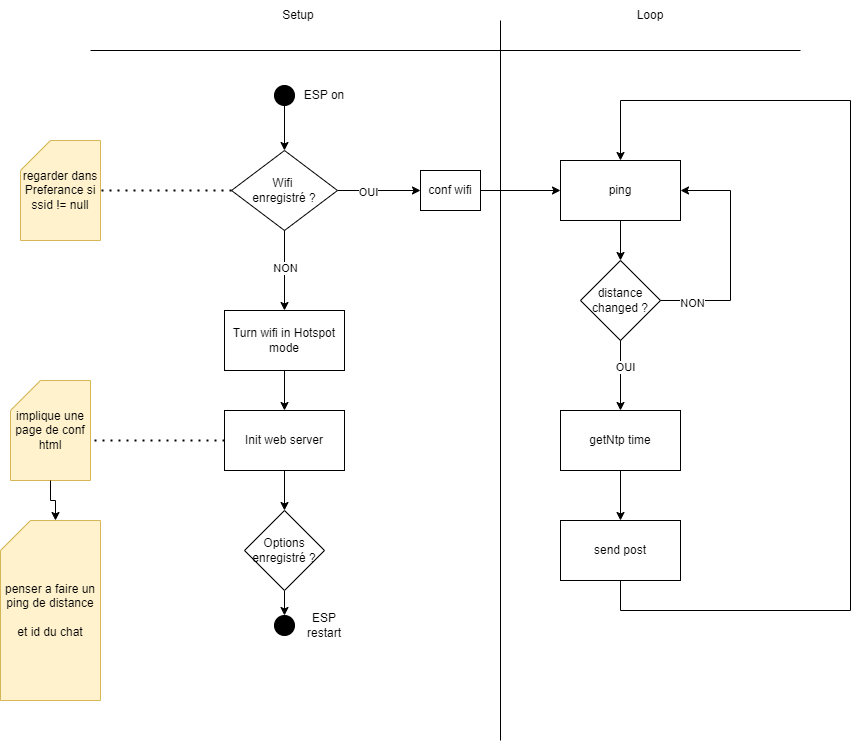

The diagram above was exported from draw.io. Its source (the exported page's mxGraphModel, read from the mxfile embedded in the PNG):
<mxGraphModel dx="1098" dy="828" grid="1" gridSize="10" guides="1" tooltips="1" connect="1" arrows="1" fold="1" page="1" pageScale="1" pageWidth="827" pageHeight="1169" math="0" shadow="0">
  <root>
    <mxCell id="0" />
    <mxCell id="1" parent="0" />
    <mxCell id="7rRKeL9gY-YYD-inb7VO-2" value="" style="ellipse;whiteSpace=wrap;html=1;aspect=fixed;fillColor=#000000;" vertex="1" parent="1">
      <mxGeometry x="334" y="115" width="20" height="20" as="geometry" />
    </mxCell>
    <mxCell id="7rRKeL9gY-YYD-inb7VO-3" value="ESP on" style="text;html=1;align=center;verticalAlign=middle;whiteSpace=wrap;rounded=0;" vertex="1" parent="1">
      <mxGeometry x="354" y="110" width="60" height="30" as="geometry" />
    </mxCell>
    <mxCell id="7rRKeL9gY-YYD-inb7VO-43" style="edgeStyle=orthogonalEdgeStyle;rounded=0;orthogonalLoop=1;jettySize=auto;html=1;exitX=1;exitY=0.5;exitDx=0;exitDy=0;entryX=0;entryY=0.5;entryDx=0;entryDy=0;" edge="1" parent="1" source="7rRKeL9gY-YYD-inb7VO-4" target="7rRKeL9gY-YYD-inb7VO-42">
      <mxGeometry relative="1" as="geometry" />
    </mxCell>
    <mxCell id="7rRKeL9gY-YYD-inb7VO-45" value="OUI" style="edgeLabel;html=1;align=center;verticalAlign=middle;resizable=0;points=[];" vertex="1" connectable="0" parent="7rRKeL9gY-YYD-inb7VO-43">
      <mxGeometry x="-0.2771" y="-1" relative="1" as="geometry">
        <mxPoint as="offset" />
      </mxGeometry>
    </mxCell>
    <mxCell id="7rRKeL9gY-YYD-inb7VO-4" value="Wifi&amp;nbsp;&lt;br&gt;enregistré ?" style="rhombus;whiteSpace=wrap;html=1;" vertex="1" parent="1">
      <mxGeometry x="291" y="180" width="106" height="80" as="geometry" />
    </mxCell>
    <mxCell id="7rRKeL9gY-YYD-inb7VO-5" value="" style="endArrow=classic;html=1;rounded=0;exitX=0.5;exitY=1;exitDx=0;exitDy=0;" edge="1" parent="1" source="7rRKeL9gY-YYD-inb7VO-4">
      <mxGeometry width="50" height="50" relative="1" as="geometry">
        <mxPoint x="390" y="380" as="sourcePoint" />
        <mxPoint x="344" y="340" as="targetPoint" />
      </mxGeometry>
    </mxCell>
    <mxCell id="7rRKeL9gY-YYD-inb7VO-11" value="NON" style="edgeLabel;html=1;align=center;verticalAlign=middle;resizable=0;points=[];" vertex="1" connectable="0" parent="7rRKeL9gY-YYD-inb7VO-5">
      <mxGeometry x="-0.075" relative="1" as="geometry">
        <mxPoint as="offset" />
      </mxGeometry>
    </mxCell>
    <mxCell id="7rRKeL9gY-YYD-inb7VO-6" value="" style="endArrow=none;html=1;rounded=0;" edge="1" parent="1">
      <mxGeometry width="50" height="50" relative="1" as="geometry">
        <mxPoint x="560" y="770" as="sourcePoint" />
        <mxPoint x="560" y="50" as="targetPoint" />
      </mxGeometry>
    </mxCell>
    <mxCell id="7rRKeL9gY-YYD-inb7VO-7" value="" style="endArrow=none;html=1;rounded=0;" edge="1" parent="1">
      <mxGeometry width="50" height="50" relative="1" as="geometry">
        <mxPoint x="150" y="80" as="sourcePoint" />
        <mxPoint x="860" y="80" as="targetPoint" />
      </mxGeometry>
    </mxCell>
    <mxCell id="7rRKeL9gY-YYD-inb7VO-9" value="Setup" style="text;html=1;align=center;verticalAlign=middle;whiteSpace=wrap;rounded=0;" vertex="1" parent="1">
      <mxGeometry x="328" y="30" width="60" height="30" as="geometry" />
    </mxCell>
    <mxCell id="7rRKeL9gY-YYD-inb7VO-10" value="Loop" style="text;html=1;align=center;verticalAlign=middle;whiteSpace=wrap;rounded=0;" vertex="1" parent="1">
      <mxGeometry x="680" y="30" width="60" height="30" as="geometry" />
    </mxCell>
    <mxCell id="7rRKeL9gY-YYD-inb7VO-12" value="" style="endArrow=classic;html=1;rounded=0;exitX=0.5;exitY=1;exitDx=0;exitDy=0;entryX=0.5;entryY=0;entryDx=0;entryDy=0;" edge="1" parent="1" source="7rRKeL9gY-YYD-inb7VO-2" target="7rRKeL9gY-YYD-inb7VO-4">
      <mxGeometry width="50" height="50" relative="1" as="geometry">
        <mxPoint x="390" y="430" as="sourcePoint" />
        <mxPoint x="440" y="380" as="targetPoint" />
      </mxGeometry>
    </mxCell>
    <mxCell id="7rRKeL9gY-YYD-inb7VO-13" value="Turn wifi in Hotspot mode" style="rounded=0;whiteSpace=wrap;html=1;" vertex="1" parent="1">
      <mxGeometry x="284" y="340" width="120" height="60" as="geometry" />
    </mxCell>
    <mxCell id="7rRKeL9gY-YYD-inb7VO-14" value="Init web server" style="rounded=0;whiteSpace=wrap;html=1;" vertex="1" parent="1">
      <mxGeometry x="284" y="440" width="120" height="60" as="geometry" />
    </mxCell>
    <mxCell id="7rRKeL9gY-YYD-inb7VO-15" value="" style="endArrow=classic;html=1;rounded=0;exitX=0.5;exitY=1;exitDx=0;exitDy=0;entryX=0.5;entryY=0;entryDx=0;entryDy=0;" edge="1" parent="1" source="7rRKeL9gY-YYD-inb7VO-13" target="7rRKeL9gY-YYD-inb7VO-14">
      <mxGeometry width="50" height="50" relative="1" as="geometry">
        <mxPoint x="390" y="430" as="sourcePoint" />
        <mxPoint x="440" y="380" as="targetPoint" />
      </mxGeometry>
    </mxCell>
    <mxCell id="7rRKeL9gY-YYD-inb7VO-16" value="" style="endArrow=none;dashed=1;html=1;dashPattern=1 3;strokeWidth=2;rounded=0;exitX=0;exitY=0.5;exitDx=0;exitDy=0;" edge="1" parent="1" source="7rRKeL9gY-YYD-inb7VO-14">
      <mxGeometry width="50" height="50" relative="1" as="geometry">
        <mxPoint x="390" y="430" as="sourcePoint" />
        <mxPoint x="140" y="470" as="targetPoint" />
      </mxGeometry>
    </mxCell>
    <mxCell id="7rRKeL9gY-YYD-inb7VO-18" value="implique une page de conf html" style="shape=card;whiteSpace=wrap;html=1;fillColor=#fff2cc;strokeColor=#d6b656;" vertex="1" parent="1">
      <mxGeometry x="70" y="410" width="80" height="100" as="geometry" />
    </mxCell>
    <mxCell id="7rRKeL9gY-YYD-inb7VO-19" value="" style="endArrow=none;dashed=1;html=1;dashPattern=1 3;strokeWidth=2;rounded=0;exitX=0;exitY=0.5;exitDx=0;exitDy=0;" edge="1" parent="1" source="7rRKeL9gY-YYD-inb7VO-4" target="7rRKeL9gY-YYD-inb7VO-20">
      <mxGeometry width="50" height="50" relative="1" as="geometry">
        <mxPoint x="390" y="430" as="sourcePoint" />
        <mxPoint x="210" y="220" as="targetPoint" />
      </mxGeometry>
    </mxCell>
    <mxCell id="7rRKeL9gY-YYD-inb7VO-20" value="regarder dans Preferance si ssid != null" style="shape=card;whiteSpace=wrap;html=1;fillColor=#fff2cc;strokeColor=#d6b656;" vertex="1" parent="1">
      <mxGeometry x="80" y="170" width="80" height="100" as="geometry" />
    </mxCell>
    <mxCell id="7rRKeL9gY-YYD-inb7VO-39" style="edgeStyle=orthogonalEdgeStyle;rounded=0;orthogonalLoop=1;jettySize=auto;html=1;exitX=0.5;exitY=1;exitDx=0;exitDy=0;entryX=0.5;entryY=0;entryDx=0;entryDy=0;" edge="1" parent="1" source="7rRKeL9gY-YYD-inb7VO-22" target="7rRKeL9gY-YYD-inb7VO-24">
      <mxGeometry relative="1" as="geometry" />
    </mxCell>
    <mxCell id="7rRKeL9gY-YYD-inb7VO-22" value="Options enregistré ?" style="rhombus;whiteSpace=wrap;html=1;" vertex="1" parent="1">
      <mxGeometry x="304" y="540" width="80" height="80" as="geometry" />
    </mxCell>
    <mxCell id="7rRKeL9gY-YYD-inb7VO-23" value="" style="endArrow=classic;html=1;rounded=0;exitX=0.5;exitY=1;exitDx=0;exitDy=0;entryX=0.5;entryY=0;entryDx=0;entryDy=0;" edge="1" parent="1" source="7rRKeL9gY-YYD-inb7VO-14" target="7rRKeL9gY-YYD-inb7VO-22">
      <mxGeometry width="50" height="50" relative="1" as="geometry">
        <mxPoint x="390" y="430" as="sourcePoint" />
        <mxPoint x="440" y="380" as="targetPoint" />
      </mxGeometry>
    </mxCell>
    <mxCell id="7rRKeL9gY-YYD-inb7VO-24" value="" style="ellipse;whiteSpace=wrap;html=1;aspect=fixed;fillColor=#000000;" vertex="1" parent="1">
      <mxGeometry x="334" y="645" width="20" height="20" as="geometry" />
    </mxCell>
    <mxCell id="7rRKeL9gY-YYD-inb7VO-25" value="ESP restart" style="text;html=1;align=center;verticalAlign=middle;whiteSpace=wrap;rounded=0;" vertex="1" parent="1">
      <mxGeometry x="354" y="640" width="60" height="30" as="geometry" />
    </mxCell>
    <mxCell id="7rRKeL9gY-YYD-inb7VO-40" style="edgeStyle=orthogonalEdgeStyle;rounded=0;orthogonalLoop=1;jettySize=auto;html=1;exitX=0.5;exitY=1;exitDx=0;exitDy=0;entryX=0.5;entryY=0;entryDx=0;entryDy=0;" edge="1" parent="1" source="7rRKeL9gY-YYD-inb7VO-28" target="7rRKeL9gY-YYD-inb7VO-30">
      <mxGeometry relative="1" as="geometry" />
    </mxCell>
    <mxCell id="7rRKeL9gY-YYD-inb7VO-28" value="ping" style="rounded=0;whiteSpace=wrap;html=1;" vertex="1" parent="1">
      <mxGeometry x="620" y="190" width="120" height="60" as="geometry" />
    </mxCell>
    <mxCell id="7rRKeL9gY-YYD-inb7VO-29" value="penser a faire un ping de distance&lt;div&gt;&lt;br&gt;&lt;/div&gt;&lt;div&gt;et id du chat&lt;/div&gt;" style="shape=card;whiteSpace=wrap;html=1;fillColor=#fff2cc;strokeColor=#d6b656;" vertex="1" parent="1">
      <mxGeometry x="60" y="550" width="100" height="180" as="geometry" />
    </mxCell>
    <mxCell id="7rRKeL9gY-YYD-inb7VO-30" value="distance changed ?" style="rhombus;whiteSpace=wrap;html=1;" vertex="1" parent="1">
      <mxGeometry x="640" y="290" width="80" height="80" as="geometry" />
    </mxCell>
    <mxCell id="7rRKeL9gY-YYD-inb7VO-31" value="" style="endArrow=classic;html=1;rounded=0;exitX=1;exitY=0.5;exitDx=0;exitDy=0;entryX=1;entryY=0.5;entryDx=0;entryDy=0;" edge="1" parent="1" source="7rRKeL9gY-YYD-inb7VO-30" target="7rRKeL9gY-YYD-inb7VO-28">
      <mxGeometry width="50" height="50" relative="1" as="geometry">
        <mxPoint x="630" y="430" as="sourcePoint" />
        <mxPoint x="680" y="380" as="targetPoint" />
        <Array as="points">
          <mxPoint x="790" y="330" />
          <mxPoint x="790" y="220" />
        </Array>
      </mxGeometry>
    </mxCell>
    <mxCell id="7rRKeL9gY-YYD-inb7VO-32" value="NON" style="edgeLabel;html=1;align=center;verticalAlign=middle;resizable=0;points=[];" vertex="1" connectable="0" parent="7rRKeL9gY-YYD-inb7VO-31">
      <mxGeometry x="-0.7304" y="-2" relative="1" as="geometry">
        <mxPoint as="offset" />
      </mxGeometry>
    </mxCell>
    <mxCell id="7rRKeL9gY-YYD-inb7VO-33" value="" style="endArrow=classic;html=1;rounded=0;exitX=0.5;exitY=1;exitDx=0;exitDy=0;" edge="1" parent="1" source="7rRKeL9gY-YYD-inb7VO-30">
      <mxGeometry width="50" height="50" relative="1" as="geometry">
        <mxPoint x="630" y="430" as="sourcePoint" />
        <mxPoint x="680" y="440" as="targetPoint" />
      </mxGeometry>
    </mxCell>
    <mxCell id="7rRKeL9gY-YYD-inb7VO-34" value="OUI" style="edgeLabel;html=1;align=center;verticalAlign=middle;resizable=0;points=[];" vertex="1" connectable="0" parent="7rRKeL9gY-YYD-inb7VO-33">
      <mxGeometry x="-0.2571" y="4" relative="1" as="geometry">
        <mxPoint as="offset" />
      </mxGeometry>
    </mxCell>
    <mxCell id="7rRKeL9gY-YYD-inb7VO-35" value="getNtp time" style="rounded=0;whiteSpace=wrap;html=1;" vertex="1" parent="1">
      <mxGeometry x="620" y="440" width="120" height="60" as="geometry" />
    </mxCell>
    <mxCell id="7rRKeL9gY-YYD-inb7VO-36" value="" style="endArrow=classic;html=1;rounded=0;exitX=0.5;exitY=1;exitDx=0;exitDy=0;" edge="1" parent="1" source="7rRKeL9gY-YYD-inb7VO-35">
      <mxGeometry width="50" height="50" relative="1" as="geometry">
        <mxPoint x="630" y="430" as="sourcePoint" />
        <mxPoint x="680" y="550" as="targetPoint" />
      </mxGeometry>
    </mxCell>
    <mxCell id="7rRKeL9gY-YYD-inb7VO-37" value="send post" style="rounded=0;whiteSpace=wrap;html=1;" vertex="1" parent="1">
      <mxGeometry x="620" y="550" width="120" height="60" as="geometry" />
    </mxCell>
    <mxCell id="7rRKeL9gY-YYD-inb7VO-38" value="" style="endArrow=classic;html=1;rounded=0;exitX=0.5;exitY=1;exitDx=0;exitDy=0;entryX=0.5;entryY=0;entryDx=0;entryDy=0;" edge="1" parent="1" source="7rRKeL9gY-YYD-inb7VO-37" target="7rRKeL9gY-YYD-inb7VO-28">
      <mxGeometry width="50" height="50" relative="1" as="geometry">
        <mxPoint x="750" y="670" as="sourcePoint" />
        <mxPoint x="800" y="620" as="targetPoint" />
        <Array as="points">
          <mxPoint x="680" y="640" />
          <mxPoint x="910" y="640" />
          <mxPoint x="910" y="130" />
          <mxPoint x="680" y="130" />
        </Array>
      </mxGeometry>
    </mxCell>
    <mxCell id="7rRKeL9gY-YYD-inb7VO-41" style="edgeStyle=orthogonalEdgeStyle;rounded=0;orthogonalLoop=1;jettySize=auto;html=1;exitX=0.5;exitY=1;exitDx=0;exitDy=0;exitPerimeter=0;entryX=0;entryY=0;entryDx=55;entryDy=0;entryPerimeter=0;" edge="1" parent="1" source="7rRKeL9gY-YYD-inb7VO-18" target="7rRKeL9gY-YYD-inb7VO-29">
      <mxGeometry relative="1" as="geometry" />
    </mxCell>
    <mxCell id="7rRKeL9gY-YYD-inb7VO-44" style="edgeStyle=orthogonalEdgeStyle;rounded=0;orthogonalLoop=1;jettySize=auto;html=1;exitX=1;exitY=0.5;exitDx=0;exitDy=0;entryX=0;entryY=0.5;entryDx=0;entryDy=0;" edge="1" parent="1" source="7rRKeL9gY-YYD-inb7VO-42" target="7rRKeL9gY-YYD-inb7VO-28">
      <mxGeometry relative="1" as="geometry" />
    </mxCell>
    <mxCell id="7rRKeL9gY-YYD-inb7VO-42" value="conf wifi" style="rounded=0;whiteSpace=wrap;html=1;" vertex="1" parent="1">
      <mxGeometry x="480" y="200" width="60" height="40" as="geometry" />
    </mxCell>
  </root>
</mxGraphModel>